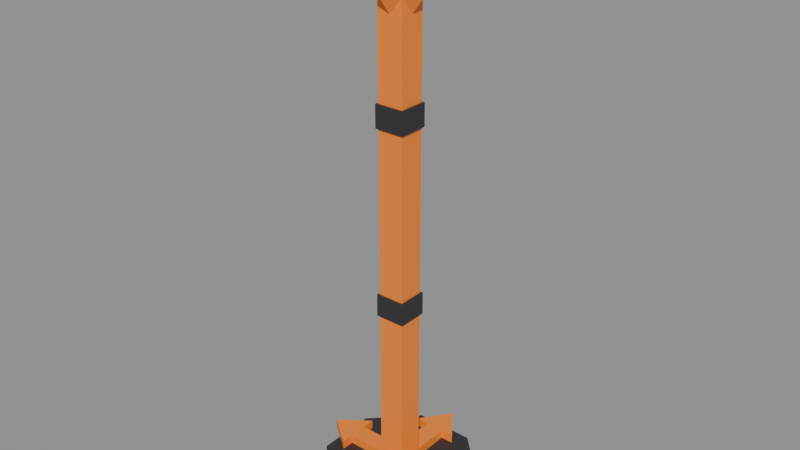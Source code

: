 # Source: SM_BXCornerPost.blend  (saved by Blender 5.2.45; exported with 4.5.12 LTS)
import bpy
from mathutils import Matrix  # noqa: F401  (used for matrix-valued properties, if any)

bpy.ops.wm.read_factory_settings(use_empty=True)
scene = bpy.context.scene
scene.name = 'Scene'

# ---- materials (node trees are filled in below, after node groups)
mat_m_bxcorner = bpy.data.materials.new('M_BXCorner')
mat_m_bxcorner.diffuse_color = (1.0, 0.25, 0.02, 1.0)
mat_m_bxcornerdark = bpy.data.materials.new('M_BXCornerDark')
mat_m_bxcornerdark.diffuse_color = (0.03, 0.03, 0.035, 1.0)

# ---- material node trees
mat_m_bxcorner.use_nodes = True; mat_m_bxcorner.node_tree.nodes.clear()
_N = mat_m_bxcorner.node_tree.nodes; _L = mat_m_bxcorner.node_tree.links
n0 = _N.new('ShaderNodeBsdfPrincipled'); n0.name = 'Principled BSDF'; n0.location = (-200, 100)
n0.inputs[0].default_value = (1.0, 0.25, 0.02, 1.0)
n0.inputs[10].default_value = 0.005
n1 = _N.new('ShaderNodeOutputMaterial'); n1.name = 'Material Output'; n1.location = (200, 100)
_L.new(n0.outputs[0], n1.inputs[0])
n1.is_active_output = True
mat_m_bxcornerdark.use_nodes = True; mat_m_bxcornerdark.node_tree.nodes.clear()
_N = mat_m_bxcornerdark.node_tree.nodes; _L = mat_m_bxcornerdark.node_tree.links
n0 = _N.new('ShaderNodeBsdfPrincipled'); n0.name = 'Principled BSDF'; n0.location = (-200, 100)
n0.inputs[0].default_value = (0.03, 0.03, 0.035, 1.0)
n0.inputs[10].default_value = 0.005
n1 = _N.new('ShaderNodeOutputMaterial'); n1.name = 'Material Output'; n1.location = (200, 100)
_L.new(n0.outputs[0], n1.inputs[0])
n1.is_active_output = True

# ---- meshes
me_sm_bxcornerpost = bpy.data.meshes.new('SM_BXCornerPost')
me_sm_bxcornerpost.from_pydata([(0.388, -0.1607, 0.0), (0.1607, -0.388, 0.0), (-0.1607, -0.388, 0.0), (-0.388, -0.1607, 0.0), (-0.388, 0.1607, 0.0), (-0.1607, 0.388, 0.0), (0.1607, 0.388, 0.0), (0.388, 0.1607, 0.0), (0.388, -0.1607, 0.08), (0.1607, -0.388, 0.08), (-0.1607, -0.388, 0.08), (-0.388, -0.1607, 0.08), (-0.388, 0.1607, 0.08), (-0.1607, 0.388, 0.08), (0.1607, 0.388, 0.08), (0.388, 0.1607, 0.08), (-0.07, 0.07, 0.08), (0.07, 0.07, 0.08), (0.07, -0.07, 0.08), (-0.07, -0.07, 0.08), (-0.07, 0.07, 2.72), (0.07, 0.07, 2.72), (0.07, -0.07, 2.72), (-0.07, -0.07, 2.72), (0.2, 0.0, 2.72), (0.0, -0.2, 2.72), (-0.2, 0.0, 2.72), (0.0, 0.2, 2.72), (0.0, 0.0, 2.45), (0.0, 0.0, 3.0), (-0.08, 0.08, 1.0), (0.08, 0.08, 1.0), (0.08, -0.08, 1.0), (-0.08, -0.08, 1.0), (-0.08, 0.08, 1.12), (0.08, 0.08, 1.12), (0.08, -0.08, 1.12), (-0.08, -0.08, 1.12), (-0.08, 0.08, 2.0), (0.08, 0.08, 2.0), (0.08, -0.08, 2.0), (-0.08, -0.08, 2.0), (-0.08, 0.08, 2.12), (0.08, 0.08, 2.12), (0.08, -0.08, 2.12), (-0.08, -0.08, 2.12), (0.0, 0.05, 0.08), (0.3, 0.05, 0.08), (0.3, 0.12, 0.08), (0.46, 0.0, 0.08), (0.3, -0.12, 0.08), (0.3, -0.05, 0.08), (0.0, -0.05, 0.08), (0.0, 0.05, 0.13), (0.3, 0.05, 0.13), (0.3, 0.12, 0.13), (0.46, 0.0, 0.13), (0.3, -0.12, 0.13), (0.3, -0.05, 0.13), (0.0, -0.05, 0.13), (0.05, 0.0, 0.08), (0.05, -0.3, 0.08), (0.12, -0.3, 0.08), (0.0, -0.46, 0.08), (-0.12, -0.3, 0.08), (-0.05, -0.3, 0.08), (-0.05, 0.0, 0.08), (0.05, 0.0, 0.13), (0.05, -0.3, 0.13), (0.12, -0.3, 0.13), (0.0, -0.46, 0.13), (-0.12, -0.3, 0.13), (-0.05, -0.3, 0.13), (-0.05, 0.0, 0.13), (0.0, -0.05, 0.08), (-0.3, -0.05, 0.08), (-0.3, -0.12, 0.08), (-0.46, 0.0, 0.08), (-0.3, 0.12, 0.08), (-0.3, 0.05, 0.08), (0.0, 0.05, 0.08), (0.0, -0.05, 0.13), (-0.3, -0.05, 0.13), (-0.3, -0.12, 0.13), (-0.46, 0.0, 0.13), (-0.3, 0.12, 0.13), (-0.3, 0.05, 0.13), (0.0, 0.05, 0.13), (-0.05, 0.0, 0.08), (-0.05, 0.3, 0.08), (-0.12, 0.3, 0.08), (0.0, 0.46, 0.08), (0.12, 0.3, 0.08), (0.05, 0.3, 0.08), (0.05, 0.0, 0.08), (-0.05, 0.0, 0.13), (-0.05, 0.3, 0.13), (-0.12, 0.3, 0.13), (0.0, 0.46, 0.13), (0.12, 0.3, 0.13), (0.05, 0.3, 0.13), (0.05, 0.0, 0.13)], [], [(5, 6, 7), (13, 15, 14), (1, 0, 8), (2, 1, 9), (3, 2, 10), (4, 3, 11), (5, 4, 12), (6, 5, 13), (7, 6, 14), (0, 7, 15), (17, 19, 16), (21, 20, 23), (17, 16, 20), (18, 17, 21), (19, 18, 22), (16, 19, 23), (24, 29, 25), (25, 28, 24), (25, 29, 26), (26, 28, 25), (26, 29, 27), (27, 28, 26), (27, 29, 24), (24, 28, 27), (31, 33, 30), (35, 34, 37), (31, 30, 34), (32, 31, 35), (33, 32, 36), (30, 33, 37), (39, 41, 38), (43, 42, 45), (39, 38, 42), (40, 39, 43), (41, 40, 44), (38, 41, 45), (47, 49, 51), (54, 58, 56), (47, 46, 53), (48, 47, 54), (49, 48, 55), (50, 49, 56), (51, 50, 57), (52, 51, 58), (46, 52, 59), (61, 63, 65), (68, 72, 70), (61, 60, 67), (62, 61, 68), (63, 62, 69), (64, 63, 70), (65, 64, 71), (66, 65, 72), (60, 66, 73), (75, 77, 79), (82, 86, 84), (75, 74, 81), (76, 75, 82), (77, 76, 83), (78, 77, 84), (79, 78, 85), (80, 79, 86), (74, 80, 87), (89, 91, 93), (96, 100, 98), (89, 88, 95), (90, 89, 96), (91, 90, 97), (92, 91, 98), (93, 92, 99), (94, 93, 100), (88, 94, 101), (7, 0, 3), (0, 1, 3), (1, 2, 3), (3, 4, 7), (4, 5, 7), (15, 11, 8), (8, 11, 9), (9, 11, 10), (11, 15, 12), (12, 15, 13), (1, 8, 9), (2, 9, 10), (3, 10, 11), (4, 11, 12), (5, 12, 13), (6, 13, 14), (7, 14, 15), (0, 15, 8), (17, 18, 19), (21, 23, 22), (17, 20, 21), (18, 21, 22), (19, 22, 23), (16, 23, 20), (31, 32, 33), (35, 37, 36), (31, 34, 35), (32, 35, 36), (33, 36, 37), (30, 37, 34), (39, 40, 41), (43, 45, 44), (39, 42, 43), (40, 43, 44), (41, 44, 45), (38, 45, 42), (52, 46, 47), (47, 48, 49), (49, 50, 51), (51, 52, 47), (59, 54, 53), (54, 56, 55), (56, 58, 57), (58, 54, 59), (47, 53, 54), (48, 54, 55), (49, 55, 56), (50, 56, 57), (51, 57, 58), (52, 58, 59), (46, 59, 53), (66, 60, 61), (61, 62, 63), (63, 64, 65), (65, 66, 61), (73, 68, 67), (68, 70, 69), (70, 72, 71), (72, 68, 73), (61, 67, 68), (62, 68, 69), (63, 69, 70), (64, 70, 71), (65, 71, 72), (66, 72, 73), (60, 73, 67), (80, 74, 75), (75, 76, 77), (77, 78, 79), (79, 80, 75), (87, 82, 81), (82, 84, 83), (84, 86, 85), (86, 82, 87), (75, 81, 82), (76, 82, 83), (77, 83, 84), (78, 84, 85), (79, 85, 86), (80, 86, 87), (74, 87, 81), (94, 88, 89), (89, 90, 91), (91, 92, 93), (93, 94, 89), (101, 96, 95), (96, 98, 97), (98, 100, 99), (100, 96, 101), (89, 95, 96), (90, 96, 97), (91, 97, 98), (92, 98, 99), (93, 99, 100), (94, 100, 101), (88, 101, 95)])
me_sm_bxcornerpost.polygons.foreach_set('material_index', [1, 1, 1, 1, 1, 1, 1, 1, 1, 1, 0, 0, 0, 0, 0, 0, 0, 0, 0, 0, 0, 0, 0, 0, 1, 1, 1, 1, 1, 1, 1, 1, 1, 1, 1, 1, 0, 0, 0, 0, 0, 0, 0, 0, 0, 0, 0, 0, 0, 0, 0, 0, 0, 0, 0, 0, 0, 0, 0, 0, 0, 0, 0, 0, 0, 0, 0, 0, 0, 0, 0, 0, 1, 1, 1, 1, 1, 1, 1, 1, 1, 1, 1, 1, 1, 1, 1, 1, 1, 1, 0, 0, 0, 0, 0, 0, 1, 1, 1, 1, 1, 1, 1, 1, 1, 1, 1, 1, 0, 0, 0, 0, 0, 0, 0, 0, 0, 0, 0, 0, 0, 0, 0, 0, 0, 0, 0, 0, 0, 0, 0, 0, 0, 0, 0, 0, 0, 0, 0, 0, 0, 0, 0, 0, 0, 0, 0, 0, 0, 0, 0, 0, 0, 0, 0, 0, 0, 0, 0, 0, 0, 0, 0, 0, 0, 0, 0, 0])
me_sm_bxcornerpost.materials.append(mat_m_bxcorner)
me_sm_bxcornerpost.materials.append(mat_m_bxcornerdark)
me_sm_bxcornerpost.update()
me_ucx_sm_bxcornerpost_00 = bpy.data.meshes.new('UCX_SM_BXCornerPost_00')
me_ucx_sm_bxcornerpost_00.from_pydata([(-0.42, 0.42, 0.0), (0.42, 0.42, 0.0), (0.42, -0.42, 0.0), (-0.42, -0.42, 0.0), (-0.42, 0.42, 0.13), (0.42, 0.42, 0.13), (0.42, -0.42, 0.13), (-0.42, -0.42, 0.13)], [], [(0, 1, 2, 3), (4, 7, 6, 5), (0, 4, 5, 1), (1, 5, 6, 2), (2, 6, 7, 3), (3, 7, 4, 0)])
me_ucx_sm_bxcornerpost_00.update()
me_ucx_sm_bxcornerpost_01 = bpy.data.meshes.new('UCX_SM_BXCornerPost_01')
me_ucx_sm_bxcornerpost_01.from_pydata([(-0.08, 0.08, 0.0), (0.08, 0.08, 0.0), (0.08, -0.08, 0.0), (-0.08, -0.08, 0.0), (-0.08, 0.08, 3.0), (0.08, 0.08, 3.0), (0.08, -0.08, 3.0), (-0.08, -0.08, 3.0)], [], [(0, 1, 2, 3), (4, 7, 6, 5), (0, 4, 5, 1), (1, 5, 6, 2), (2, 6, 7, 3), (3, 7, 4, 0)])
me_ucx_sm_bxcornerpost_01.update()
me_ucx_sm_bxcornerpost_02 = bpy.data.meshes.new('UCX_SM_BXCornerPost_02')
me_ucx_sm_bxcornerpost_02.from_pydata([(-0.2, 0.2, 2.45), (0.2, 0.2, 2.45), (0.2, -0.2, 2.45), (-0.2, -0.2, 2.45), (-0.2, 0.2, 3.0), (0.2, 0.2, 3.0), (0.2, -0.2, 3.0), (-0.2, -0.2, 3.0)], [], [(0, 1, 2, 3), (4, 7, 6, 5), (0, 4, 5, 1), (1, 5, 6, 2), (2, 6, 7, 3), (3, 7, 4, 0)])
me_ucx_sm_bxcornerpost_02.update()

# ---- objects
ob_sm_bxcornerpost = bpy.data.objects.new('SM_BXCornerPost', me_sm_bxcornerpost)
ob_ucx_sm_bxcornerpost_00 = bpy.data.objects.new('UCX_SM_BXCornerPost_00', me_ucx_sm_bxcornerpost_00)
ob_ucx_sm_bxcornerpost_01 = bpy.data.objects.new('UCX_SM_BXCornerPost_01', me_ucx_sm_bxcornerpost_01)
ob_ucx_sm_bxcornerpost_02 = bpy.data.objects.new('UCX_SM_BXCornerPost_02', me_ucx_sm_bxcornerpost_02)

# ---- transforms, parenting, visibility, modifiers, constraints
ob_sm_bxcornerpost.location = (0.0, 0.0, 0.0)
ob_ucx_sm_bxcornerpost_00.location = (0.0, 0.0, 0.0)
ob_ucx_sm_bxcornerpost_00.hide_render = True
ob_ucx_sm_bxcornerpost_00.display_type = 'WIRE'
ob_ucx_sm_bxcornerpost_01.location = (0.0, 0.0, 0.0)
ob_ucx_sm_bxcornerpost_01.hide_render = True
ob_ucx_sm_bxcornerpost_01.display_type = 'WIRE'
ob_ucx_sm_bxcornerpost_02.location = (0.0, 0.0, 0.0)
ob_ucx_sm_bxcornerpost_02.hide_render = True
ob_ucx_sm_bxcornerpost_02.display_type = 'WIRE'

# ---- collection membership
scene.collection.objects.link(ob_sm_bxcornerpost)
scene.collection.objects.link(ob_ucx_sm_bxcornerpost_00)
scene.collection.objects.link(ob_ucx_sm_bxcornerpost_01)
scene.collection.objects.link(ob_ucx_sm_bxcornerpost_02)

# ---- scene / render settings (as saved in the file)
scene.frame_start = 1; scene.frame_end = 250; scene.frame_set(1)
scene.render.engine = 'BLENDER_EEVEE_NEXT'
scene.render.bake_bias = 0.0
scene.render.bake_samples = 0
scene.render.compositor_device = 'GPU'
scene.eevee.use_volume_custom_range = False
scene.eevee.fast_gi_thickness_near = 0.1
scene.eevee.fast_gi_thickness_far = 0.0
scene.eevee.ray_tracing_options.screen_trace_thickness = 0.1
bpy.context.view_layer.update()

# ---- added for rendering (the .blend has no active camera and no usable light): camera, sun + grey world if the file has none
cam_auto = bpy.data.cameras.new('AutoCamera')
cam_auto.lens = 50.0
cam_auto.sensor_width = 36.0
cam_auto.clip_end = 1000.0
ob_auto_camera = bpy.data.objects.new('AutoCamera', cam_auto)
scene.collection.objects.link(ob_auto_camera)
ob_auto_camera.location = (3.02547, -3.63056, 3.92038)
ob_auto_camera.rotation_euler = (1.09748, -7.21219e-08, 0.694738)
scene.camera = ob_auto_camera
light_auto_sun = bpy.data.lights.new('AutoSun', 'SUN')
light_auto_sun.energy = 3.0
light_auto_sun.angle = 0.0523599
ob_auto_sun = bpy.data.objects.new('AutoSun', light_auto_sun)
scene.collection.objects.link(ob_auto_sun)
ob_auto_sun.rotation_euler = (0.872665, 0.174533, 0.523599)
if scene.world is None:
    world_auto = bpy.data.worlds.new('AutoWorld')
    world_auto.color = (0.3, 0.3, 0.3)
    scene.world = world_auto
bpy.context.view_layer.update()

